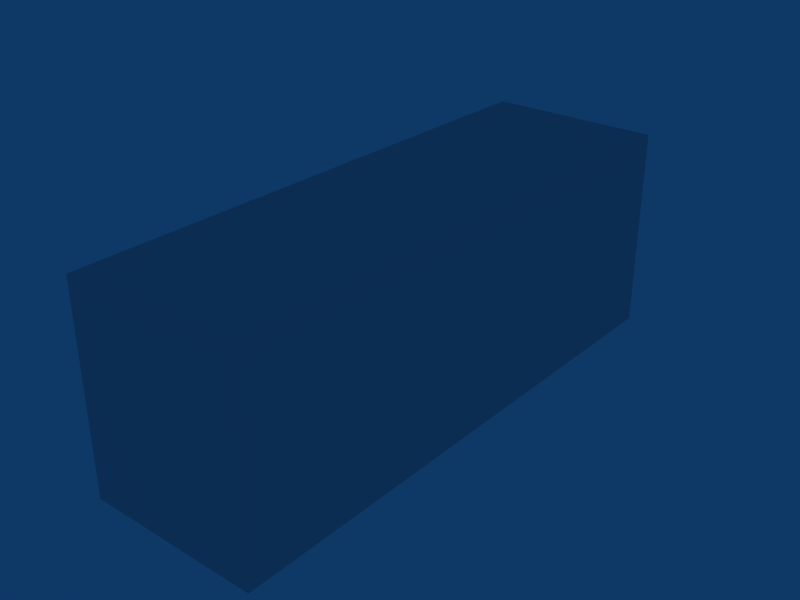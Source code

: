 # Source: ebbr_building_ref_053.blend  (saved by Blender 2.79.0; exported with 4.5.12 LTS)
import bpy
from mathutils import Matrix  # noqa: F401  (used for matrix-valued properties, if any)

bpy.ops.wm.read_factory_settings(use_empty=True)
scene = bpy.context.scene
scene.name = 'Scene'

# ---- collections
col_collection_1 = bpy.data.collections.new('Collection 1'); scene.collection.children.link(col_collection_1)

# ---- materials (node trees are filled in below, after node groups)
mat_material = bpy.data.materials.new('Material')
mat_material.alpha_threshold = 0.0
mat_material.roughness = 0.5

# ---- material node trees

# ---- world
world_world = bpy.data.worlds.new('World'); scene.world = world_world
world_world.color = (0.05656, 0.2208, 0.4)
world_world.use_sun_shadow = False
world_world.sun_shadow_jitter_overblur = 0.0
world_world.cycles.sampling_method = 'NONE'
world_world.cycles.sample_map_resolution = 256

# ---- meshes
me_cube_001 = bpy.data.meshes.new('Cube.001')
me_cube_001.from_pydata([(3.0, 6.0, -9.501), (3.0, -1.0, -9.501), (-3.0, -1.0, -9.501), (-3.0, 6.0, -9.501), (3.0, 6.0, 9.501), (3.0, -1.0, 9.501), (-3.0, -1.0, 9.501), (-3.0, 6.0, 9.501)], [], [(0, 1, 2, 3), (4, 7, 6, 5), (0, 4, 5, 1), (2, 6, 7, 3), (4, 0, 3, 7)])
_uv = me_cube_001.uv_layers.new(name='UVTex')
_uv.uv.foreach_set('vector', [0.03125, 0.7812, 0.2188, 0.7812, 0.2188, 0.9688, 0.03125, 0.9688, 0.03125, 0.7812, 0.2188, 0.7812, 0.2188, 0.9688, 0.03125, 0.9688, 0.03125, 0.7812, 0.2188, 0.7812, 0.2188, 0.9688, 0.03125, 0.9688, 0.03125, 0.7812, 0.2188, 0.7812, 0.2188, 0.9688, 0.03125, 0.9688, 0.7812, 0.7812, 0.9688, 0.7812, 0.9688, 0.9688, 0.7812, 0.9688])
me_cube_001.materials.append(mat_material)
me_cube_001.use_remesh_preserve_volume = False
me_cube_001.use_remesh_preserve_attributes = False
me_cube_001.use_mirror_vertex_groups = False
me_cube_001.update()

# ---- objects
ob_cube = bpy.data.objects.new('Cube', me_cube_001)

# ---- transforms, parenting, visibility, modifiers, constraints
ob_cube.location = (0.0, 0.0, 1.0)
ob_cube.rotation_euler = (1.571, -0.0, -0.0)
ob_cube.lock_rotations_4d = False
ob_cube.empty_display_type = 'ARROWS'
ob_cube.lineart.crease_threshold = 0.0

# ---- collection membership
col_collection_1.objects.link(ob_cube)

# ---- scene / render settings (as saved in the file)
scene.frame_start = 1; scene.frame_end = 250; scene.frame_set(1)
scene.render.engine = 'BLENDER_EEVEE_NEXT'
scene.render.image_settings.file_format = 'JPEG'
scene.render.image_settings.color_mode = 'RGB'
scene.render.image_settings.compression = 90
scene.render.resolution_x = 800
scene.render.resolution_y = 600
scene.render.pixel_aspect_x = 100.0
scene.render.pixel_aspect_y = 100.0
scene.render.fps = 25
scene.render.dither_intensity = 0.0
scene.render.use_compositing = False
scene.render.use_sequencer = False
scene.render.bake_margin = 2
scene.render.bake_bias = 0.0
scene.render.use_stamp_time = False
scene.render.use_stamp_date = False
scene.render.use_stamp_frame = False
scene.render.use_stamp_camera = False
scene.render.use_stamp_scene = False
scene.render.use_stamp_filename = False
scene.render.use_stamp_render_time = False
scene.render.stamp_font_size = 0
scene.cycles.use_denoising = False
scene.cycles.samples = 10
scene.cycles.sampling_pattern = 'TABULATED_SOBOL'
scene.cycles.light_sampling_threshold = 0.0
scene.cycles.use_adaptive_sampling = False
scene.cycles.use_light_tree = False
scene.cycles.blur_glossy = 0.0
scene.cycles.volume_bounces = 1
scene.cycles.pixel_filter_type = 'GAUSSIAN'
scene.cycles.sample_clamp_indirect = 0.0
scene.view_settings.view_transform = 'Raw'
bpy.context.view_layer.update()

# ---- added for rendering (the .blend has no active camera): camera
cam_auto = bpy.data.cameras.new('AutoCamera')
cam_auto.lens = 50.0
cam_auto.sensor_width = 36.0
cam_auto.clip_end = 1000.0
ob_auto_camera = bpy.data.objects.new('AutoCamera', cam_auto)
scene.collection.objects.link(ob_auto_camera)
ob_auto_camera.location = (19.5418, -23.4501, 19.1334)
ob_auto_camera.rotation_euler = (1.09748, -7.21219e-08, 0.694738)
scene.camera = ob_auto_camera
bpy.context.view_layer.update()
